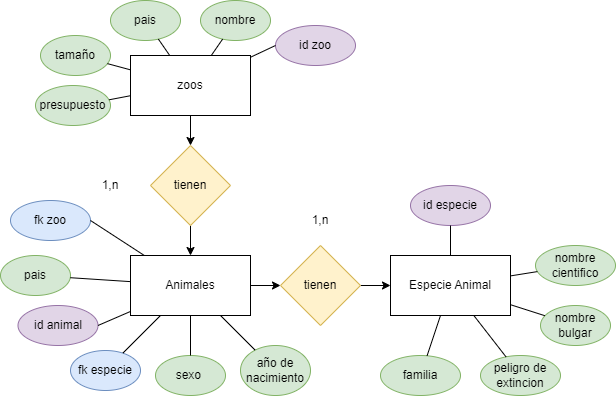

The diagram above was exported from draw.io. Its source (the exported page's mxGraphModel, read from the mxfile embedded in the PNG):
<mxGraphModel dx="794" dy="470" grid="1" gridSize="10" guides="1" tooltips="1" connect="1" arrows="1" fold="1" page="1" pageScale="1" pageWidth="850" pageHeight="1100" math="0" shadow="0">
  <root>
    <mxCell id="0" />
    <mxCell id="1" parent="0" />
    <mxCell id="mfO-AD5AtPfilVNMyTEI-39" value="" style="edgeStyle=orthogonalEdgeStyle;rounded=0;orthogonalLoop=1;jettySize=auto;html=1;" edge="1" parent="1" source="mfO-AD5AtPfilVNMyTEI-1" target="mfO-AD5AtPfilVNMyTEI-17">
      <mxGeometry relative="1" as="geometry" />
    </mxCell>
    <mxCell id="mfO-AD5AtPfilVNMyTEI-1" value="Animales" style="rounded=0;whiteSpace=wrap;html=1;" vertex="1" parent="1">
      <mxGeometry x="140" y="270" width="120" height="60" as="geometry" />
    </mxCell>
    <mxCell id="mfO-AD5AtPfilVNMyTEI-37" value="" style="edgeStyle=orthogonalEdgeStyle;rounded=0;orthogonalLoop=1;jettySize=auto;html=1;" edge="1" parent="1" source="mfO-AD5AtPfilVNMyTEI-2" target="mfO-AD5AtPfilVNMyTEI-16">
      <mxGeometry relative="1" as="geometry" />
    </mxCell>
    <mxCell id="mfO-AD5AtPfilVNMyTEI-2" value="zoos" style="rounded=0;whiteSpace=wrap;html=1;" vertex="1" parent="1">
      <mxGeometry x="140" y="70" width="120" height="60" as="geometry" />
    </mxCell>
    <mxCell id="mfO-AD5AtPfilVNMyTEI-3" value="Especie Animal" style="rounded=0;whiteSpace=wrap;html=1;" vertex="1" parent="1">
      <mxGeometry x="400" y="270" width="120" height="60" as="geometry" />
    </mxCell>
    <mxCell id="mfO-AD5AtPfilVNMyTEI-5" value="nombre" style="ellipse;whiteSpace=wrap;html=1;fillColor=#d5e8d4;strokeColor=#82b366;" vertex="1" parent="1">
      <mxGeometry x="210" y="15" width="70" height="40" as="geometry" />
    </mxCell>
    <mxCell id="mfO-AD5AtPfilVNMyTEI-6" value="pais" style="ellipse;whiteSpace=wrap;html=1;fillColor=#d5e8d4;strokeColor=#82b366;" vertex="1" parent="1">
      <mxGeometry x="120" y="15" width="70" height="40" as="geometry" />
    </mxCell>
    <mxCell id="mfO-AD5AtPfilVNMyTEI-7" value="" style="endArrow=none;html=1;rounded=0;" edge="1" parent="1" source="mfO-AD5AtPfilVNMyTEI-2" target="mfO-AD5AtPfilVNMyTEI-6">
      <mxGeometry width="50" height="50" relative="1" as="geometry">
        <mxPoint x="90" y="270" as="sourcePoint" />
        <mxPoint x="140" y="220" as="targetPoint" />
      </mxGeometry>
    </mxCell>
    <mxCell id="mfO-AD5AtPfilVNMyTEI-8" value="" style="endArrow=none;html=1;rounded=0;" edge="1" parent="1" source="mfO-AD5AtPfilVNMyTEI-2" target="mfO-AD5AtPfilVNMyTEI-5">
      <mxGeometry width="50" height="50" relative="1" as="geometry">
        <mxPoint x="380" y="270" as="sourcePoint" />
        <mxPoint x="430" y="220" as="targetPoint" />
      </mxGeometry>
    </mxCell>
    <mxCell id="mfO-AD5AtPfilVNMyTEI-9" value="tamaño" style="ellipse;whiteSpace=wrap;html=1;fillColor=#d5e8d4;strokeColor=#82b366;" vertex="1" parent="1">
      <mxGeometry x="50" y="50" width="70" height="40" as="geometry" />
    </mxCell>
    <mxCell id="mfO-AD5AtPfilVNMyTEI-10" value="" style="endArrow=none;html=1;rounded=0;" edge="1" parent="1" source="mfO-AD5AtPfilVNMyTEI-9" target="mfO-AD5AtPfilVNMyTEI-2">
      <mxGeometry width="50" height="50" relative="1" as="geometry">
        <mxPoint x="320" y="250" as="sourcePoint" />
        <mxPoint x="370" y="200" as="targetPoint" />
      </mxGeometry>
    </mxCell>
    <mxCell id="mfO-AD5AtPfilVNMyTEI-11" value="presupuesto" style="ellipse;whiteSpace=wrap;html=1;fillColor=#d5e8d4;strokeColor=#82b366;" vertex="1" parent="1">
      <mxGeometry x="45" y="100" width="75" height="40" as="geometry" />
    </mxCell>
    <mxCell id="mfO-AD5AtPfilVNMyTEI-12" value="" style="endArrow=none;html=1;rounded=0;" edge="1" parent="1" source="mfO-AD5AtPfilVNMyTEI-11" target="mfO-AD5AtPfilVNMyTEI-2">
      <mxGeometry width="50" height="50" relative="1" as="geometry">
        <mxPoint x="320" y="250" as="sourcePoint" />
        <mxPoint x="370" y="200" as="targetPoint" />
      </mxGeometry>
    </mxCell>
    <mxCell id="mfO-AD5AtPfilVNMyTEI-38" value="" style="edgeStyle=orthogonalEdgeStyle;rounded=0;orthogonalLoop=1;jettySize=auto;html=1;" edge="1" parent="1" source="mfO-AD5AtPfilVNMyTEI-16" target="mfO-AD5AtPfilVNMyTEI-1">
      <mxGeometry relative="1" as="geometry" />
    </mxCell>
    <mxCell id="mfO-AD5AtPfilVNMyTEI-16" value="tienen" style="rhombus;whiteSpace=wrap;html=1;fillColor=#fff2cc;strokeColor=#d6b656;" vertex="1" parent="1">
      <mxGeometry x="160" y="160" width="80" height="80" as="geometry" />
    </mxCell>
    <mxCell id="mfO-AD5AtPfilVNMyTEI-40" value="" style="edgeStyle=orthogonalEdgeStyle;rounded=0;orthogonalLoop=1;jettySize=auto;html=1;" edge="1" parent="1" source="mfO-AD5AtPfilVNMyTEI-17" target="mfO-AD5AtPfilVNMyTEI-3">
      <mxGeometry relative="1" as="geometry" />
    </mxCell>
    <mxCell id="mfO-AD5AtPfilVNMyTEI-17" value="tienen" style="rhombus;whiteSpace=wrap;html=1;fillColor=#fff2cc;strokeColor=#d6b656;" vertex="1" parent="1">
      <mxGeometry x="290" y="260" width="80" height="80" as="geometry" />
    </mxCell>
    <mxCell id="mfO-AD5AtPfilVNMyTEI-18" value="nombre bulgar" style="ellipse;whiteSpace=wrap;html=1;fillColor=#d5e8d4;strokeColor=#82b366;" vertex="1" parent="1">
      <mxGeometry x="550" y="320" width="70" height="40" as="geometry" />
    </mxCell>
    <mxCell id="mfO-AD5AtPfilVNMyTEI-19" value="nombre cientifico" style="ellipse;whiteSpace=wrap;html=1;fillColor=#d5e8d4;strokeColor=#82b366;" vertex="1" parent="1">
      <mxGeometry x="545" y="260" width="80" height="40" as="geometry" />
    </mxCell>
    <mxCell id="mfO-AD5AtPfilVNMyTEI-20" value="" style="endArrow=none;html=1;rounded=0;" edge="1" parent="1" source="mfO-AD5AtPfilVNMyTEI-3" target="mfO-AD5AtPfilVNMyTEI-18">
      <mxGeometry width="50" height="50" relative="1" as="geometry">
        <mxPoint x="320" y="230" as="sourcePoint" />
        <mxPoint x="370" y="180" as="targetPoint" />
      </mxGeometry>
    </mxCell>
    <mxCell id="mfO-AD5AtPfilVNMyTEI-21" value="" style="endArrow=none;html=1;rounded=0;" edge="1" parent="1" source="mfO-AD5AtPfilVNMyTEI-3" target="mfO-AD5AtPfilVNMyTEI-19">
      <mxGeometry width="50" height="50" relative="1" as="geometry">
        <mxPoint x="320" y="230" as="sourcePoint" />
        <mxPoint x="370" y="180" as="targetPoint" />
      </mxGeometry>
    </mxCell>
    <mxCell id="mfO-AD5AtPfilVNMyTEI-22" value="id especie" style="ellipse;whiteSpace=wrap;html=1;fillColor=#e1d5e7;strokeColor=#9673a6;" vertex="1" parent="1">
      <mxGeometry x="420" y="200" width="80" height="40" as="geometry" />
    </mxCell>
    <mxCell id="mfO-AD5AtPfilVNMyTEI-23" value="id zoo" style="ellipse;whiteSpace=wrap;html=1;fillColor=#e1d5e7;strokeColor=#9673a6;" vertex="1" parent="1">
      <mxGeometry x="285" y="40" width="80" height="40" as="geometry" />
    </mxCell>
    <mxCell id="mfO-AD5AtPfilVNMyTEI-24" value="" style="endArrow=none;html=1;rounded=0;entryX=0;entryY=0.5;entryDx=0;entryDy=0;" edge="1" parent="1" source="mfO-AD5AtPfilVNMyTEI-2" target="mfO-AD5AtPfilVNMyTEI-23">
      <mxGeometry width="50" height="50" relative="1" as="geometry">
        <mxPoint x="320" y="230" as="sourcePoint" />
        <mxPoint x="370" y="180" as="targetPoint" />
      </mxGeometry>
    </mxCell>
    <mxCell id="mfO-AD5AtPfilVNMyTEI-25" value="" style="endArrow=none;html=1;rounded=0;entryX=0.5;entryY=1;entryDx=0;entryDy=0;" edge="1" parent="1" source="mfO-AD5AtPfilVNMyTEI-3" target="mfO-AD5AtPfilVNMyTEI-22">
      <mxGeometry width="50" height="50" relative="1" as="geometry">
        <mxPoint x="320" y="230" as="sourcePoint" />
        <mxPoint x="370" y="180" as="targetPoint" />
      </mxGeometry>
    </mxCell>
    <mxCell id="mfO-AD5AtPfilVNMyTEI-26" value="id animal" style="ellipse;whiteSpace=wrap;html=1;fillColor=#e1d5e7;strokeColor=#9673a6;" vertex="1" parent="1">
      <mxGeometry x="27.5" y="320" width="80" height="40" as="geometry" />
    </mxCell>
    <mxCell id="mfO-AD5AtPfilVNMyTEI-27" value="" style="endArrow=none;html=1;rounded=0;exitX=1;exitY=0.5;exitDx=0;exitDy=0;" edge="1" parent="1" source="mfO-AD5AtPfilVNMyTEI-26" target="mfO-AD5AtPfilVNMyTEI-1">
      <mxGeometry width="50" height="50" relative="1" as="geometry">
        <mxPoint x="320" y="230" as="sourcePoint" />
        <mxPoint x="370" y="180" as="targetPoint" />
      </mxGeometry>
    </mxCell>
    <mxCell id="mfO-AD5AtPfilVNMyTEI-28" value="fk especie" style="ellipse;whiteSpace=wrap;html=1;fillColor=#dae8fc;strokeColor=#6c8ebf;" vertex="1" parent="1">
      <mxGeometry x="80" y="365" width="70" height="40" as="geometry" />
    </mxCell>
    <mxCell id="mfO-AD5AtPfilVNMyTEI-30" value="" style="endArrow=none;html=1;rounded=0;entryX=0.25;entryY=1;entryDx=0;entryDy=0;" edge="1" parent="1" source="mfO-AD5AtPfilVNMyTEI-28" target="mfO-AD5AtPfilVNMyTEI-1">
      <mxGeometry width="50" height="50" relative="1" as="geometry">
        <mxPoint x="320" y="230" as="sourcePoint" />
        <mxPoint x="370" y="180" as="targetPoint" />
      </mxGeometry>
    </mxCell>
    <mxCell id="mfO-AD5AtPfilVNMyTEI-31" value="año de nacimiento" style="ellipse;whiteSpace=wrap;html=1;fillColor=#d5e8d4;strokeColor=#82b366;" vertex="1" parent="1">
      <mxGeometry x="250" y="360" width="70" height="50" as="geometry" />
    </mxCell>
    <mxCell id="mfO-AD5AtPfilVNMyTEI-32" value="sexo&amp;nbsp;" style="ellipse;whiteSpace=wrap;html=1;fillColor=#d5e8d4;strokeColor=#82b366;" vertex="1" parent="1">
      <mxGeometry x="165" y="370" width="70" height="40" as="geometry" />
    </mxCell>
    <mxCell id="mfO-AD5AtPfilVNMyTEI-33" value="" style="endArrow=none;html=1;rounded=0;" edge="1" parent="1" source="mfO-AD5AtPfilVNMyTEI-32" target="mfO-AD5AtPfilVNMyTEI-1">
      <mxGeometry width="50" height="50" relative="1" as="geometry">
        <mxPoint x="320" y="230" as="sourcePoint" />
        <mxPoint x="370" y="180" as="targetPoint" />
      </mxGeometry>
    </mxCell>
    <mxCell id="mfO-AD5AtPfilVNMyTEI-34" value="" style="endArrow=none;html=1;rounded=0;" edge="1" parent="1" source="mfO-AD5AtPfilVNMyTEI-31" target="mfO-AD5AtPfilVNMyTEI-1">
      <mxGeometry width="50" height="50" relative="1" as="geometry">
        <mxPoint x="320" y="230" as="sourcePoint" />
        <mxPoint x="370" y="180" as="targetPoint" />
      </mxGeometry>
    </mxCell>
    <mxCell id="mfO-AD5AtPfilVNMyTEI-41" value="pais" style="ellipse;whiteSpace=wrap;html=1;fillColor=#d5e8d4;strokeColor=#82b366;" vertex="1" parent="1">
      <mxGeometry x="10" y="270" width="70" height="40" as="geometry" />
    </mxCell>
    <mxCell id="mfO-AD5AtPfilVNMyTEI-42" value="" style="endArrow=none;html=1;rounded=0;" edge="1" parent="1" source="mfO-AD5AtPfilVNMyTEI-41" target="mfO-AD5AtPfilVNMyTEI-1">
      <mxGeometry width="50" height="50" relative="1" as="geometry">
        <mxPoint x="320" y="230" as="sourcePoint" />
        <mxPoint x="370" y="180" as="targetPoint" />
      </mxGeometry>
    </mxCell>
    <mxCell id="mfO-AD5AtPfilVNMyTEI-43" value="1,n" style="text;html=1;strokeColor=none;fillColor=none;align=center;verticalAlign=middle;whiteSpace=wrap;rounded=0;" vertex="1" parent="1">
      <mxGeometry x="90" y="185" width="60" height="30" as="geometry" />
    </mxCell>
    <mxCell id="mfO-AD5AtPfilVNMyTEI-45" value="1,n" style="text;html=1;strokeColor=none;fillColor=none;align=center;verticalAlign=middle;whiteSpace=wrap;rounded=0;" vertex="1" parent="1">
      <mxGeometry x="300" y="220" width="60" height="30" as="geometry" />
    </mxCell>
    <mxCell id="Tx0cOCxuK87a9d8IJV3v-1" value="familia" style="ellipse;whiteSpace=wrap;html=1;fillColor=#d5e8d4;strokeColor=#82b366;" vertex="1" parent="1">
      <mxGeometry x="390" y="370" width="80" height="40" as="geometry" />
    </mxCell>
    <mxCell id="Tx0cOCxuK87a9d8IJV3v-2" value="peligro de extincion" style="ellipse;whiteSpace=wrap;html=1;fillColor=#d5e8d4;strokeColor=#82b366;" vertex="1" parent="1">
      <mxGeometry x="490" y="370" width="80" height="40" as="geometry" />
    </mxCell>
    <mxCell id="Tx0cOCxuK87a9d8IJV3v-3" value="" style="endArrow=none;html=1;rounded=0;" edge="1" parent="1" source="mfO-AD5AtPfilVNMyTEI-3" target="Tx0cOCxuK87a9d8IJV3v-2">
      <mxGeometry width="50" height="50" relative="1" as="geometry">
        <mxPoint x="320" y="230" as="sourcePoint" />
        <mxPoint x="520" y="360" as="targetPoint" />
      </mxGeometry>
    </mxCell>
    <mxCell id="Tx0cOCxuK87a9d8IJV3v-4" value="" style="endArrow=none;html=1;rounded=0;" edge="1" parent="1" source="mfO-AD5AtPfilVNMyTEI-3" target="Tx0cOCxuK87a9d8IJV3v-1">
      <mxGeometry width="50" height="50" relative="1" as="geometry">
        <mxPoint x="320" y="230" as="sourcePoint" />
        <mxPoint x="370" y="180" as="targetPoint" />
      </mxGeometry>
    </mxCell>
    <mxCell id="Tx0cOCxuK87a9d8IJV3v-5" value="fk zoo" style="ellipse;whiteSpace=wrap;html=1;fillColor=#dae8fc;strokeColor=#6c8ebf;" vertex="1" parent="1">
      <mxGeometry x="20" y="215" width="80" height="40" as="geometry" />
    </mxCell>
    <mxCell id="Tx0cOCxuK87a9d8IJV3v-6" value="" style="endArrow=none;html=1;rounded=0;entryX=1;entryY=0.5;entryDx=0;entryDy=0;" edge="1" parent="1" source="mfO-AD5AtPfilVNMyTEI-1" target="Tx0cOCxuK87a9d8IJV3v-5">
      <mxGeometry width="50" height="50" relative="1" as="geometry">
        <mxPoint x="270" y="230" as="sourcePoint" />
        <mxPoint x="320" y="180" as="targetPoint" />
      </mxGeometry>
    </mxCell>
  </root>
</mxGraphModel>